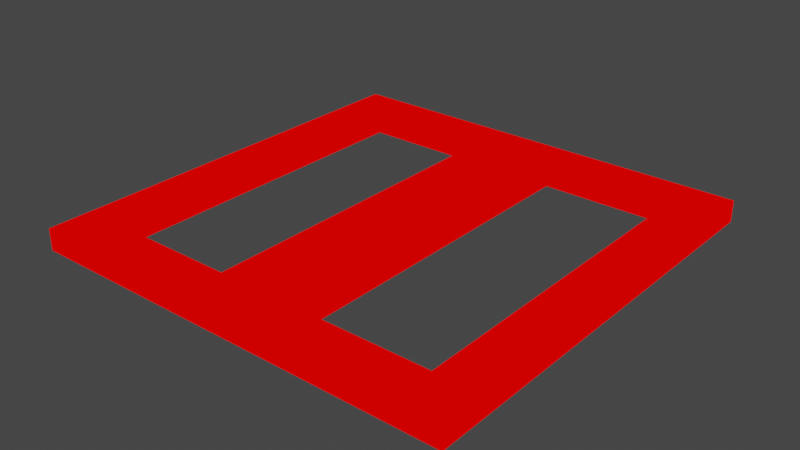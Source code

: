 # Source: floor_bridge.blend  (saved by Blender 2.82.7; exported with 4.5.12 LTS)
import bpy
from mathutils import Matrix  # noqa: F401  (used for matrix-valued properties, if any)

bpy.ops.wm.read_factory_settings(use_empty=True)
scene = bpy.context.scene
scene.name = 'Scene'

# ---- collections
col_collection = bpy.data.collections.new('Collection'); scene.collection.children.link(col_collection)

# ---- materials (node trees are filled in below, after node groups)
mat_mat1 = bpy.data.materials.new('mat1')
mat_mat1.alpha_threshold = 0.0
mat_mat1.use_transparent_shadow = False
mat_mat1.line_color = (0.0, 0.0, 0.0, 1.0)

# ---- material node trees
mat_mat1.use_nodes = True; mat_mat1.node_tree.nodes.clear()
_N = mat_mat1.node_tree.nodes; _L = mat_mat1.node_tree.links
n0 = _N.new('ShaderNodeOutputMaterial'); n0.name = 'Material Output'; n0.location = (300, 300)
n1 = _N.new('ShaderNodeRGB'); n1.name = 'RGB'; n1.location = (9, 283)
n1.outputs[0].default_value = (1.0, 0.0, 0.0, 1.0)
_L.new(n1.outputs[0], n0.inputs[0])
n0.is_active_output = True

# ---- world
world_world = bpy.data.worlds.new('World'); scene.world = world_world
world_world.use_nodes = True; world_world.node_tree.nodes.clear()
_N = world_world.node_tree.nodes; _L = world_world.node_tree.links
n0 = _N.new('ShaderNodeOutputWorld'); n0.name = 'World Output'; n0.location = (300, 300)
n1 = _N.new('ShaderNodeBackground'); n1.name = 'Background'; n1.location = (10, 300)
n1.inputs[0].default_value = (0.05088, 0.05088, 0.05088, 1.0)
_L.new(n1.outputs[0], n0.inputs[0])
n0.is_active_output = True
world_world.color = (0.05088, 0.05088, 0.05088)
world_world.use_sun_shadow = False
world_world.sun_shadow_jitter_overblur = 0.0

# ---- meshes
me_floor_bridge = bpy.data.meshes.new('floor_bridge')
me_floor_bridge.from_pydata([(20.0, 20.0, 2.0), (20.0, 20.0, 0.0), (20.0, -20.0, 2.0), (20.0, -20.0, 0.0), (-20.0, 20.0, 2.0), (-20.0, 20.0, 0.0), (-20.0, -20.0, 2.0), (-20.0, -20.0, 0.0), (-16.0, -16.0, 0.0), (-16.0, -16.0, 2.0), (-16.0, 16.0, 0.0), (-16.0, 16.0, 2.0), (16.0, -16.0, 0.0), (16.0, -16.0, 2.0), (16.0, 16.0, 0.0), (16.0, 16.0, 2.0), (-4.0, -16.0, 2.0), (-4.0, -16.0, 0.0), (4.0, -16.0, 0.0), (4.0, -16.0, 2.0), (-4.0, 16.0, 0.0), (-4.0, 16.0, 2.0), (4.0, 16.0, 2.0), (4.0, 16.0, 0.0)], [], [(5, 4, 0, 1), (1, 0, 2, 3), (12, 18, 19, 13), (7, 6, 4, 5), (3, 2, 6, 7), (8, 10, 11, 9), (23, 14, 15, 22), (14, 12, 13, 15), (17, 8, 9, 16), (10, 20, 21, 11), (16, 21, 20, 17), (19, 18, 23, 22), (6, 2, 19, 16), (19, 2, 13), (2, 0, 15, 13), (15, 0, 22), (0, 4, 21, 22), (21, 4, 11), (9, 6, 16), (4, 6, 9, 11), (21, 16, 19, 22), (14, 23, 1), (20, 10, 5), (5, 1, 23, 20), (1, 3, 12, 14), (12, 3, 18), (3, 7, 17, 18), (17, 7, 8), (7, 5, 10, 8), (20, 23, 18, 17)])
_uv = me_floor_bridge.uv_layers.new(name='UVMap')
_uv.uv.foreach_set('vector', [0.02282, 0.9545, 0.02282, 0.9317, 0.4773, 0.9317, 0.4773, 0.9545, 0.5, 0.9317, 0.4773, 0.9317, 0.4773, 0.4773, 0.5, 0.4773, 0.5002, 0.1364, 0.5002, 9.922e-05, 0.5229, 9.922e-05, 0.5229, 0.1364, 9.922e-05, 0.4773, 0.02282, 0.4773, 0.02282, 0.9317, 9.931e-05, 0.9317, 0.4773, 0.4546, 0.4773, 0.4773, 0.02282, 0.4773, 0.02282, 0.4546, 0.5458, 0.1364, 0.5458, 0.5, 0.5231, 0.5, 0.5231, 0.1364, 0.5002, 0.6363, 0.5002, 0.5, 0.5229, 0.5, 0.5229, 0.6363, 0.5002, 0.5, 0.5002, 0.1364, 0.5229, 0.1364, 0.5229, 0.5, 0.5458, 9.923e-05, 0.5458, 0.1364, 0.5231, 0.1364, 0.5231, 9.922e-05, 0.5458, 0.5, 0.5458, 0.6363, 0.5231, 0.6363, 0.5231, 0.5, 0.5231, 0.9999, 0.5231, 0.6363, 0.5458, 0.6363, 0.5458, 0.9999, 0.5229, 0.9999, 0.5002, 0.9999, 0.5002, 0.6363, 0.5229, 0.6363, 0.02282, 0.4773, 0.4773, 0.4773, 0.2955, 0.5227, 0.2046, 0.5227, 0.2955, 0.5227, 0.4773, 0.4773, 0.4318, 0.5227, 0.4773, 0.4773, 0.4773, 0.9317, 0.4318, 0.8863, 0.4318, 0.5227, 0.4318, 0.8863, 0.4773, 0.9317, 0.2955, 0.8863, 0.4773, 0.9317, 0.02282, 0.9317, 0.2046, 0.8863, 0.2955, 0.8863, 0.2046, 0.8863, 0.02282, 0.9317, 0.06827, 0.8863, 0.06827, 0.5227, 0.02282, 0.4773, 0.2046, 0.5227, 0.02282, 0.9317, 0.02282, 0.4773, 0.06827, 0.5227, 0.06827, 0.8863, 0.2046, 0.8863, 0.2046, 0.5227, 0.2955, 0.5227, 0.2955, 0.8863, 0.4318, 0.04554, 0.2955, 0.04554, 0.4773, 9.922e-05, 0.2046, 0.04554, 0.06827, 0.04554, 0.02282, 9.958e-05, 0.02282, 9.958e-05, 0.4773, 9.922e-05, 0.2955, 0.04554, 0.2046, 0.04554, 0.4773, 9.922e-05, 0.4773, 0.4546, 0.4318, 0.4091, 0.4318, 0.04554, 0.4318, 0.4091, 0.4773, 0.4546, 0.2955, 0.4091, 0.4773, 0.4546, 0.02282, 0.4546, 0.2046, 0.4091, 0.2955, 0.4091, 0.2046, 0.4091, 0.02282, 0.4546, 0.06827, 0.4091, 0.02282, 0.4546, 0.02282, 9.958e-05, 0.06827, 0.04554, 0.06827, 0.4091, 0.2046, 0.04554, 0.2955, 0.04554, 0.2955, 0.4091, 0.2046, 0.4091])
me_floor_bridge.materials.append(mat_mat1)
me_floor_bridge.use_remesh_preserve_volume = False
me_floor_bridge.use_remesh_preserve_attributes = False
me_floor_bridge.use_mirror_vertex_groups = False
me_floor_bridge.update()

# ---- objects
ob_floor_bridge = bpy.data.objects.new('floor_bridge', me_floor_bridge)

# ---- transforms, parenting, visibility, modifiers, constraints
ob_floor_bridge.location = (0.0, 0.0, 0.0)
ob_floor_bridge.lock_rotations_4d = False
ob_floor_bridge.empty_display_type = 'ARROWS'
ob_floor_bridge.lineart.crease_threshold = 0.0

# ---- collection membership
col_collection.objects.link(ob_floor_bridge)

# ---- scene / render settings (as saved in the file)
scene.frame_start = 1; scene.frame_end = 250; scene.frame_set(1)
scene.render.engine = 'BLENDER_EEVEE_NEXT'
scene.cycles.use_denoising = False
scene.cycles.samples = 128
scene.cycles.sampling_pattern = 'TABULATED_SOBOL'
scene.cycles.use_adaptive_sampling = False
scene.cycles.use_light_tree = False
scene.view_settings.view_transform = 'Filmic'
bpy.context.view_layer.update()

# ---- added for rendering (the .blend has no active camera and no usable light): camera, sun
cam_auto = bpy.data.cameras.new('AutoCamera')
cam_auto.lens = 50.0
cam_auto.sensor_width = 36.0
cam_auto.clip_end = 1000.0
ob_auto_camera = bpy.data.objects.new('AutoCamera', cam_auto)
scene.collection.objects.link(ob_auto_camera)
ob_auto_camera.location = (52.3713, -62.8456, 42.897)
ob_auto_camera.rotation_euler = (1.09748, -7.21219e-08, 0.694738)
scene.camera = ob_auto_camera
light_auto_sun = bpy.data.lights.new('AutoSun', 'SUN')
light_auto_sun.energy = 3.0
light_auto_sun.angle = 0.0523599
ob_auto_sun = bpy.data.objects.new('AutoSun', light_auto_sun)
scene.collection.objects.link(ob_auto_sun)
ob_auto_sun.rotation_euler = (0.872665, 0.174533, 0.523599)
bpy.context.view_layer.update()
